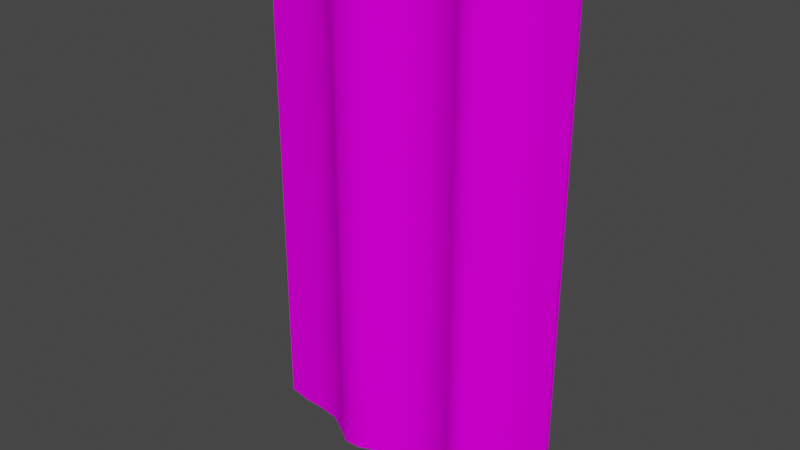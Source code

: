 # Source: Teatrro_Cortinas.blend  (saved by Blender 2.93.21; exported with 4.5.12 LTS)
import bpy
from mathutils import Matrix  # noqa: F401  (used for matrix-valued properties, if any)

bpy.ops.wm.read_factory_settings(use_empty=True)
scene = bpy.context.scene
scene.name = 'Scene'

# ---- collections
col_collection = bpy.data.collections.new('Collection'); scene.collection.children.link(col_collection)

# ---- images (referenced by path relative to the original .blend; pixels are not part of the script)
import os
ASSET_DIR = os.environ.get("B2B_ASSET_DIR", "")  # directory of the original .blend (textures are referenced by path, not embedded)
HERE = os.path.dirname(os.path.abspath(__file__))  # packed textures are extracted next to this script under _unpacked/

def load_image(name, relpath, width, height, colorspace="sRGB"):
    """Load a texture the original file referenced (path relative to the .blend, or extracted next to this script)."""
    p = next((c for c in (os.path.join(HERE, relpath), os.path.join(ASSET_DIR, relpath)) if relpath and os.path.exists(c)), "")
    if p:
        img = bpy.data.images.load(p, check_existing=True)
        img.name = name
    else:  # same state as the original file: an image datablock whose file is absent (Cycles renders it pink)
        img = bpy.data.images.new(name, width, height)
        img.source = "FILE"
        img.filepath = "//" + (relpath or name)
    img.colorspace_settings.name = colorspace
    return img
img_cortinas_jpg = load_image('Cortinas.jpg', 'Cortinas.jpg', 1024, 1024, 'sRGB')

# ---- materials (node trees are filled in below, after node groups)
mat_cortina = bpy.data.materials.new('Cortina')
mat_cortina.use_transparent_shadow = False

# ---- node groups
ng_auto_smooth = bpy.data.node_groups.new('Auto Smooth', 'GeometryNodeTree')
_s = ng_auto_smooth.interface.new_socket(name='Geometry', in_out='OUTPUT', socket_type='NodeSocketGeometry')
_s = ng_auto_smooth.interface.new_socket(name='Geometry', in_out='INPUT', socket_type='NodeSocketGeometry')
_s = ng_auto_smooth.interface.new_socket(name='Angle', in_out='INPUT', socket_type='NodeSocketFloat')
_s.subtype = 'ANGLE'
_s.min_value = 0.0
_s.max_value = 3.142
ng_auto_smooth.is_modifier = True
_N = ng_auto_smooth.nodes; _L = ng_auto_smooth.links
n0 = _N.new('NodeGroupOutput'); n0.name = 'Group Output'; n0.location = (480, -100)
n1 = _N.new('NodeGroupInput'); n1.name = 'Group Input'; n1.location = (-420, -300)
n2 = _N.new('NodeGroupInput'); n2.name = 'Group Input.001'; n2.location = (-60, -100)
n3 = _N.new('GeometryNodeSetShadeSmooth'); n3.name = 'Set Shade Smooth'; n3.location = (120, -100)
n3.domain = 'EDGE'
n4 = _N.new('GeometryNodeSetShadeSmooth'); n4.name = 'Set Shade Smooth.001'; n4.location = (300, -100)
n5 = _N.new('GeometryNodeInputMeshEdgeAngle'); n5.name = 'Edge Angle'; n5.location = (-420, -220)
n6 = _N.new('GeometryNodeInputEdgeSmooth'); n6.name = 'Is Edge Smooth'; n6.location = (-60, -160)
n7 = _N.new('GeometryNodeInputShadeSmooth'); n7.name = 'Is Face Smooth'; n7.location = (-240, -340)
n8 = _N.new('FunctionNodeBooleanMath'); n8.name = 'Boolean Math'; n8.location = (-60, -220)
n9 = _N.new('FunctionNodeCompare'); n9.name = 'Compare'; n9.location = (-240, -180)
n9.operation = 'LESS_EQUAL'
_L.new(n5.outputs[0], n9.inputs[0])
_L.new(n4.outputs[0], n0.inputs[0])
_L.new(n1.outputs[1], n9.inputs[1])
_L.new(n9.outputs[0], n8.inputs[0])
_L.new(n7.outputs[0], n8.inputs[1])
_L.new(n2.outputs[0], n3.inputs[0])
_L.new(n6.outputs[0], n3.inputs[1])
_L.new(n3.outputs[0], n4.inputs[0])
_L.new(n8.outputs[0], n3.inputs[2])
n0.is_active_output = True

# ---- material node trees
mat_cortina.use_nodes = True; mat_cortina.node_tree.nodes.clear()
_N = mat_cortina.node_tree.nodes; _L = mat_cortina.node_tree.links
n0 = _N.new('ShaderNodeBsdfPrincipled'); n0.name = 'Principled BSDF'; n0.location = (10, 300)
n0.distribution = 'GGX'
n0.subsurface_method = 'BURLEY'
n0.inputs[2].default_value = 1.0
n0.inputs[3].default_value = 1.45
n0.inputs[13].default_value = 0.0
n0.inputs[27].default_value = (0.0, 0.0, 0.0, 1.0)
n0.inputs[28].default_value = 1.0
n1 = _N.new('ShaderNodeOutputMaterial'); n1.name = 'Material Output'; n1.location = (300, 300)
n2 = _N.new('ShaderNodeTexImage'); n2.name = 'Image Texture'; n2.location = (-280, 280)
n2.image = img_cortinas_jpg
_L.new(n0.outputs[0], n1.inputs[0])
_L.new(n2.outputs[0], n0.inputs[0])
n1.is_active_output = True

# ---- world
world_world = bpy.data.worlds.new('World'); scene.world = world_world
world_world.use_nodes = True; world_world.node_tree.nodes.clear()
_N = world_world.node_tree.nodes; _L = world_world.node_tree.links
n0 = _N.new('ShaderNodeOutputWorld'); n0.name = 'World Output'; n0.location = (300, 300)
n1 = _N.new('ShaderNodeBackground'); n1.name = 'Background'; n1.location = (10, 300)
n1.inputs[0].default_value = (0.05088, 0.05088, 0.05088, 1.0)
_L.new(n1.outputs[0], n0.inputs[0])
n0.is_active_output = True
world_world.color = (0.05088, 0.05088, 0.05088)
world_world.use_sun_shadow = False
world_world.sun_shadow_jitter_overblur = 0.0

# ---- meshes
me_plane = bpy.data.meshes.new('Plane')
me_plane.from_pydata([(-0.6165, 0.03549, -0.9914), (-0.6165, 0.03549, 1.009), (-0.5367, 0.03111, -1.004), (-0.4512, 0.02794, -1.004), (-0.3609, 0.01419, -1.004), (-0.2703, -0.03701, -1.004), (-0.2269, -0.06853, -1.004), (-0.1595, -0.06646, -1.004), (-0.1004, -0.04183, -1.004), (-0.026, 0.007844, -1.004), (0.619, 0.03403, -0.9914), (0.619, 0.03403, 1.009), (-0.026, 0.007844, 0.9959), (-0.1004, -0.04183, 0.9959), (-0.1595, -0.06646, 0.9959), (-0.2269, -0.06854, 0.9959), (-0.2703, -0.03701, 0.9959), (-0.3609, 0.01419, 0.9959), (-0.4512, 0.02794, 0.9959), (-0.5367, 0.03111, 0.9959), (0.0771, 0.03052, -1.003), (0.1811, 0.01735, -1.001), (0.2638, -0.05955, -0.9993), (0.3036, -0.07019, -0.9978), (0.3423, -0.06089, -0.9962), (0.43, 0.01857, -0.9946), (0.5293, 0.03047, -0.993), (0.5293, 0.03047, 1.007), (0.43, 0.01857, 1.005), (0.3423, -0.06089, 1.004), (0.3036, -0.07019, 1.002), (0.2638, -0.05955, 1.001), (0.1811, 0.01735, 0.9991), (0.0771, 0.03052, 0.9975), (-0.6147, 0.05544, -0.9914), (-0.6147, 0.05544, 1.009), (-0.5352, 0.05108, -1.004), (-0.4481, 0.0478, -1.004), (-0.3508, 0.03255, -1.004), (-0.2541, -0.02154, -1.004), (-0.2181, -0.04978, -1.004), (-0.1662, -0.04715, -1.004), (-0.1148, -0.02529, -1.004), (-0.03802, 0.02548, -1.004), (0.6177, 0.05401, -0.9914), (0.6177, 0.054, 1.009), (-0.03796, 0.02551, 0.9959), (-0.1148, -0.02529, 0.9959), (-0.1662, -0.04715, 0.9959), (-0.2181, -0.04978, 0.9959), (-0.2541, -0.02154, 0.9959), (-0.3508, 0.03255, 0.9959), (-0.4481, 0.0478, 0.9959), (-0.5352, 0.05108, 0.9959), (0.07559, 0.05049, -1.003), (0.1936, 0.0348, -1.001), (0.2783, -0.0431, -0.9993), (0.3042, -0.05019, -0.9978), (0.3285, -0.04406, -0.9962), (0.4176, 0.03604, -0.9946), (0.5268, 0.05036, -0.993), (0.5268, 0.05037, 1.007), (0.4178, 0.03612, 1.005), (0.3282, -0.04419, 1.004), (0.3037, -0.05019, 1.002), (0.2781, -0.04298, 1.001), (0.1938, 0.03472, 0.9991), (0.07572, 0.05049, 0.9975)], [], [(0, 2, 19, 1), (2, 3, 18, 19), (3, 4, 17, 18), (4, 5, 16, 17), (5, 6, 15, 16), (6, 7, 14, 15), (7, 8, 13, 14), (8, 9, 12, 13), (26, 10, 11, 27), (9, 20, 33, 12), (20, 21, 32, 33), (21, 22, 31, 32), (22, 23, 30, 31), (23, 24, 29, 30), (24, 25, 28, 29), (25, 26, 27, 28), (34, 35, 53, 36), (36, 53, 52, 37), (37, 52, 51, 38), (38, 51, 50, 39), (39, 50, 49, 40), (40, 49, 48, 41), (41, 48, 47, 42), (42, 47, 46, 43), (60, 61, 45, 44), (43, 46, 67, 54), (54, 67, 66, 55), (55, 66, 65, 56), (56, 65, 64, 57), (57, 64, 63, 58), (58, 63, 62, 59), (59, 62, 61, 60), (0, 1, 35, 34), (1, 19, 53, 35), (2, 0, 34, 36), (3, 2, 36, 37), (4, 3, 37, 38), (5, 4, 38, 39), (6, 5, 39, 40), (7, 6, 40, 41), (8, 7, 41, 42), (9, 8, 42, 43), (10, 26, 60, 44), (12, 33, 67, 46), (13, 12, 46, 47), (14, 13, 47, 48), (15, 14, 48, 49), (16, 15, 49, 50), (17, 16, 50, 51), (18, 17, 51, 52), (19, 18, 52, 53), (11, 10, 44, 45), (20, 9, 43, 54), (21, 20, 54, 55), (22, 21, 55, 56), (23, 22, 56, 57), (24, 23, 57, 58), (25, 24, 58, 59), (26, 25, 59, 60), (27, 11, 45, 61), (28, 27, 61, 62), (29, 28, 62, 63), (30, 29, 63, 64), (31, 30, 64, 65), (32, 31, 65, 66), (33, 32, 66, 67)])
me_plane.polygons.foreach_set('use_smooth', [True] * 66)
_uv = me_plane.uv_layers.new(name='UVMap')
_uv.uv.foreach_set('vector', [0.3789, 0.3963, 0.3161, 0.3925, 0.3161, 0.9892, 0.3789, 0.993, 0.3161, 0.3925, 0.2484, 0.3925, 0.2484, 0.9892, 0.3161, 0.9892, 0.2484, 0.3925, 0.1799, 0.3925, 0.1799, 0.9892, 0.2484, 0.9892, 0.1799, 0.3925, 0.1217, 0.3925, 0.1217, 0.9892, 0.1799, 0.9892, 0.1217, 0.3925, 0.09589, 0.3925, 0.09589, 0.9892, 0.1217, 0.9892, 0.09589, 0.3925, 0.04123, 0.3925, 0.04123, 0.9892, 0.09589, 0.9892, 0.04123, 0.3925, -0.0132, 0.3925, -0.0132, 0.9892, 0.04123, 0.9892, -0.0132, 0.3925, -0.08711, 0.3925, -0.08711, 0.9892, -0.0132, 0.9892, -0.5393, 0.3958, -0.6122, 0.3963, -0.6122, 0.993, -0.5393, 0.9926, -0.08711, 0.3925, -0.1763, 0.393, -0.1763, 0.9897, -0.08711, 0.9892, -0.1763, 0.393, -0.256, 0.3934, -0.256, 0.9902, -0.1763, 0.9897, -0.256, 0.3934, -0.3005, 0.3939, -0.3005, 0.9907, -0.256, 0.9902, -0.3005, 0.3939, -0.3294, 0.3944, -0.3294, 0.9911, -0.3005, 0.9907, -0.3294, 0.3944, -0.3631, 0.3948, -0.3631, 0.9916, -0.3294, 0.9911, -0.3631, 0.3948, -0.4562, 0.3953, -0.4562, 0.9921, -0.3631, 0.9916, -0.4562, 0.3953, -0.5393, 0.3958, -0.5393, 0.9926, -0.4562, 0.9921, 0.3789, 0.3963, 0.3789, 0.993, 0.4343, 0.9892, 0.4343, 0.3925, 0.4343, 0.3925, 0.4343, 0.9892, 0.4941, 0.9892, 0.4941, 0.3925, 0.4941, 0.3925, 0.4941, 0.9892, 0.5683, 0.9892, 0.5683, 0.3925, 0.5683, 0.3925, 0.5683, 0.9892, 0.6672, 0.9892, 0.6672, 0.3925, 0.6672, 0.3925, 0.6672, 0.9892, 0.7093, 0.9892, 0.7093, 0.3925, 1.251, 0.993, 1.251, 0.3963, 1.213, 0.3963, 1.213, 0.993, 1.213, 0.993, 1.213, 0.3963, 1.165, 0.3963, 1.165, 0.993, 1.165, 0.993, 1.165, 0.3963, 1.082, 0.3963, 1.082, 0.993, 0.7747, 0.9916, 0.7744, 0.3949, 0.7093, 0.3944, 0.7096, 0.9911, 1.082, 0.993, 1.082, 0.3963, 0.9882, 0.3958, 0.9883, 0.9926, 1.251, 0.3949, 1.251, 0.9916, 1.34, 0.9921, 1.339, 0.3953, 1.339, 0.3953, 1.34, 0.9921, 1.446, 0.9926, 1.445, 0.3958, 1.445, 0.3958, 1.446, 0.9926, 1.467, 0.993, 1.467, 0.3963, 0.9882, 0.993, 0.9882, 0.3963, 0.9677, 0.3958, 0.9678, 0.9926, 0.9678, 0.9926, 0.9677, 0.3958, 0.8582, 0.3953, 0.8588, 0.9921, 0.8588, 0.9921, 0.8582, 0.3953, 0.7744, 0.3949, 0.7747, 0.9916, 1.626, 0.993, 1.626, 0.3963, 1.613, 0.3963, 1.613, 0.993, 1.578, 0.704, 1.574, 0.7227, 1.595, 0.723, 1.6, 0.7044, 1.574, 0.6854, 1.578, 0.704, 1.6, 0.7036, 1.595, 0.685, 1.571, 0.6653, 1.574, 0.6854, 1.595, 0.685, 1.592, 0.6646, 1.556, 0.6442, 1.571, 0.6653, 1.592, 0.6646, 1.576, 0.6419, 1.502, 0.623, 1.556, 0.6442, 1.576, 0.6419, 1.518, 0.6192, 1.468, 0.6128, 1.502, 0.623, 1.518, 0.6192, 1.488, 0.6108, 1.471, 0.5971, 1.468, 0.6128, 1.488, 0.6108, 1.491, 0.5987, 1.497, 0.5833, 1.471, 0.5971, 1.491, 0.5987, 1.514, 0.5866, 1.55, 0.5659, 1.497, 0.5833, 1.514, 0.5866, 1.568, 0.5687, 1.578, 0.415, 1.574, 0.436, 1.596, 0.4366, 1.6, 0.4153, 1.55, 0.8422, 1.574, 0.8663, 1.595, 0.8659, 1.568, 0.8394, 1.497, 0.8248, 1.55, 0.8422, 1.568, 0.8394, 1.514, 0.8214, 1.471, 0.8109, 1.497, 0.8248, 1.514, 0.8214, 1.491, 0.8094, 1.468, 0.7952, 1.471, 0.8109, 1.491, 0.8094, 1.488, 0.7973, 1.502, 0.785, 1.468, 0.7952, 1.488, 0.7973, 1.518, 0.7888, 1.556, 0.7638, 1.502, 0.785, 1.518, 0.7888, 1.576, 0.7662, 1.571, 0.7427, 1.556, 0.7638, 1.576, 0.7662, 1.592, 0.7434, 1.574, 0.7227, 1.571, 0.7427, 1.592, 0.7434, 1.595, 0.723, 1.613, 0.993, 1.613, 0.3963, 1.6, 0.3963, 1.6, 0.993, 1.574, 0.5418, 1.55, 0.5659, 1.568, 0.5687, 1.595, 0.5421, 1.56, 0.5174, 1.574, 0.5418, 1.595, 0.5421, 1.579, 0.5145, 1.478, 0.4981, 1.56, 0.5174, 1.579, 0.5145, 1.496, 0.4947, 1.467, 0.4888, 1.478, 0.4981, 1.496, 0.4947, 1.488, 0.4886, 1.477, 0.4797, 1.467, 0.4888, 1.488, 0.4886, 1.495, 0.4829, 1.562, 0.4592, 1.477, 0.4797, 1.495, 0.4829, 1.58, 0.4621, 1.574, 0.436, 1.562, 0.4592, 1.58, 0.4621, 1.596, 0.4366, 1.574, 0.9721, 1.578, 0.993, 1.6, 0.9927, 1.596, 0.9715, 1.562, 0.9488, 1.574, 0.9721, 1.596, 0.9715, 1.58, 0.946, 1.477, 0.9283, 1.562, 0.9488, 1.58, 0.946, 1.495, 0.925, 1.467, 0.9193, 1.477, 0.9283, 1.495, 0.925, 1.488, 0.9193, 1.478, 0.91, 1.467, 0.9193, 1.488, 0.9193, 1.496, 0.9133, 1.56, 0.8906, 1.478, 0.91, 1.496, 0.9133, 1.579, 0.8936, 1.574, 0.8663, 1.56, 0.8906, 1.579, 0.8936, 1.595, 0.8659])
me_plane.materials.append(mat_cortina)
me_plane.use_remesh_fix_poles = True
me_plane.use_remesh_preserve_attributes = False
me_plane.update()

# ---- objects
ob_plane = bpy.data.objects.new('Plane', me_plane)

# ---- transforms, parenting, visibility, modifiers, constraints
ob_plane.location = (0.5046, 0.01375, -0.008586)
_m = ob_plane.modifiers.new('Auto Smooth', 'NODES')
_m.node_group = ng_auto_smooth
_gi = [s.identifier for s in ng_auto_smooth.interface.items_tree if s.item_type == 'SOCKET' and s.in_out == 'INPUT']
_m[_gi[1]] = 1.047  # Angle

# ---- collection membership
col_collection.objects.link(ob_plane)

# ---- scene / render settings (as saved in the file)
scene.frame_start = 1; scene.frame_end = 250; scene.frame_set(38)
scene.render.engine = 'BLENDER_EEVEE_NEXT'
scene.cycles.use_denoising = False
scene.cycles.samples = 128
scene.cycles.sampling_pattern = 'TABULATED_SOBOL'
scene.cycles.use_adaptive_sampling = False
scene.cycles.use_light_tree = False
scene.view_settings.view_transform = 'Filmic'
bpy.context.view_layer.update()

# ---- added for rendering (the .blend has no active camera and no usable light): camera, sun
cam_auto = bpy.data.cameras.new('AutoCamera')
cam_auto.lens = 50.0
cam_auto.sensor_width = 36.0
cam_auto.clip_end = 1000.0
ob_auto_camera = bpy.data.objects.new('AutoCamera', cam_auto)
scene.collection.objects.link(ob_auto_camera)
ob_auto_camera.location = (2.69399, -2.61937, 1.74415)
ob_auto_camera.rotation_euler = (1.09748, -7.21219e-08, 0.694738)
scene.camera = ob_auto_camera
light_auto_sun = bpy.data.lights.new('AutoSun', 'SUN')
light_auto_sun.energy = 3.0
light_auto_sun.angle = 0.0523599
ob_auto_sun = bpy.data.objects.new('AutoSun', light_auto_sun)
scene.collection.objects.link(ob_auto_sun)
ob_auto_sun.rotation_euler = (0.872665, 0.174533, 0.523599)
bpy.context.view_layer.update()
